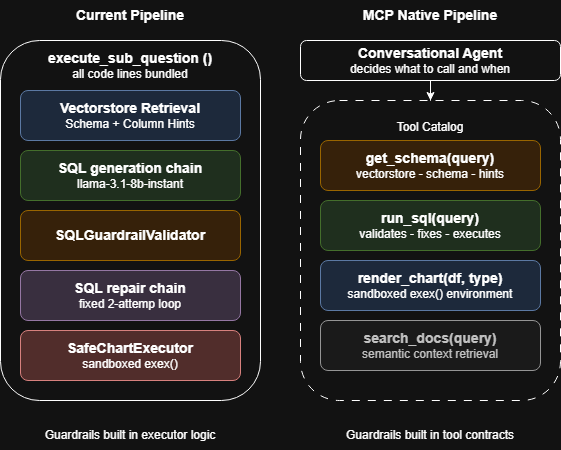

The diagram above was exported from draw.io. Its source (the exported page's mxGraphModel, read from the mxfile embedded in the PNG):
<mxGraphModel dx="1094" dy="631" grid="1" gridSize="10" guides="1" tooltips="1" connect="1" arrows="1" fold="1" page="1" pageScale="1" pageWidth="850" pageHeight="1100" math="0" shadow="0">
  <root>
    <mxCell id="0" />
    <mxCell id="1" parent="0" />
    <mxCell id="khp7O74IVLxsPCDnS7mc-1" parent="1" style="rounded=1;whiteSpace=wrap;html=1;" value="" vertex="1">
      <mxGeometry height="360" width="260" x="100" y="150" as="geometry" />
    </mxCell>
    <mxCell id="khp7O74IVLxsPCDnS7mc-2" parent="1" style="rounded=1;whiteSpace=wrap;html=1;dashed=1;dashPattern=8 8;" value="" vertex="1">
      <mxGeometry height="300" width="260" x="400" y="210" as="geometry" />
    </mxCell>
    <mxCell id="khp7O74IVLxsPCDnS7mc-3" parent="1" style="rounded=1;whiteSpace=wrap;html=1;fillColor=#dae8fc;strokeColor=#6c8ebf;" value="&lt;font style=&quot;font-size: 14px;&quot;&gt;&lt;b&gt;Vectorstore Retrieval&lt;/b&gt;&lt;/font&gt;&lt;div&gt;&lt;font&gt;Schema + Column Hints&lt;/font&gt;&lt;/div&gt;" vertex="1">
      <mxGeometry height="50" width="220" x="120" y="200" as="geometry" />
    </mxCell>
    <mxCell id="khp7O74IVLxsPCDnS7mc-4" parent="1" style="rounded=1;whiteSpace=wrap;html=1;fillColor=#f8cecc;strokeColor=#b85450;" value="&lt;span style=&quot;font-size: 14px;&quot;&gt;&lt;b&gt;SafeChartExecutor&lt;/b&gt;&lt;/span&gt;&lt;br&gt;&lt;div&gt;sandboxed exex()&lt;/div&gt;" vertex="1">
      <mxGeometry height="50" width="220" x="120" y="440" as="geometry" />
    </mxCell>
    <mxCell id="khp7O74IVLxsPCDnS7mc-5" parent="1" style="rounded=1;whiteSpace=wrap;html=1;fillColor=#e1d5e7;strokeColor=#9673a6;" value="&lt;span style=&quot;font-size: 14px;&quot;&gt;&lt;b&gt;SQL repair chain&lt;/b&gt;&lt;/span&gt;&lt;br&gt;&lt;div&gt;fixed 2-attemp loop&lt;/div&gt;" vertex="1">
      <mxGeometry height="50" width="220" x="120" y="380" as="geometry" />
    </mxCell>
    <mxCell id="khp7O74IVLxsPCDnS7mc-6" parent="1" style="rounded=1;whiteSpace=wrap;html=1;fillColor=#ffe6cc;strokeColor=#d79b00;" value="&lt;span style=&quot;font-size: 14px;&quot;&gt;&lt;b&gt;SQLGuardrailValidator&lt;/b&gt;&lt;/span&gt;" vertex="1">
      <mxGeometry height="50" width="220" x="120" y="320" as="geometry" />
    </mxCell>
    <mxCell id="khp7O74IVLxsPCDnS7mc-7" parent="1" style="rounded=1;whiteSpace=wrap;html=1;fillColor=#d5e8d4;strokeColor=#82b366;" value="&lt;span style=&quot;font-size: 14px;&quot;&gt;&lt;b&gt;SQL generation chain&lt;/b&gt;&lt;/span&gt;&lt;br&gt;&lt;div&gt;llama-3.1-8b-instant&lt;/div&gt;" vertex="1">
      <mxGeometry height="50" width="220" x="120" y="260" as="geometry" />
    </mxCell>
    <mxCell id="khp7O74IVLxsPCDnS7mc-8" parent="1" style="text;html=1;whiteSpace=wrap;strokeColor=none;fillColor=none;align=center;verticalAlign=middle;rounded=0;" value="&lt;font style=&quot;font-size: 14px;&quot;&gt;&lt;b&gt;execute_sub_question ()&lt;/b&gt;&lt;/font&gt;&lt;div&gt;&lt;font&gt;all code lines bundled&lt;/font&gt;&lt;/div&gt;" vertex="1">
      <mxGeometry height="30" width="180" x="140" y="160" as="geometry" />
    </mxCell>
    <mxCell id="khp7O74IVLxsPCDnS7mc-9" parent="1" style="text;html=1;whiteSpace=wrap;strokeColor=none;fillColor=none;align=center;verticalAlign=middle;rounded=0;" value="Guardrails built in executor logic" vertex="1">
      <mxGeometry height="30" width="220" x="120" y="530" as="geometry" />
    </mxCell>
    <mxCell id="khp7O74IVLxsPCDnS7mc-10" parent="1" style="text;html=1;whiteSpace=wrap;strokeColor=none;fillColor=none;align=center;verticalAlign=middle;rounded=0;fontStyle=1" value="&lt;font style=&quot;font-size: 14px;&quot;&gt;Current Pipeline&lt;/font&gt;" vertex="1">
      <mxGeometry height="30" width="120" x="170" y="110" as="geometry" />
    </mxCell>
    <mxCell id="khp7O74IVLxsPCDnS7mc-13" edge="1" parent="1" source="khp7O74IVLxsPCDnS7mc-11" style="edgeStyle=orthogonalEdgeStyle;rounded=0;orthogonalLoop=1;jettySize=auto;html=1;" target="khp7O74IVLxsPCDnS7mc-2" value="">
      <mxGeometry relative="1" as="geometry" />
    </mxCell>
    <mxCell id="khp7O74IVLxsPCDnS7mc-11" parent="1" style="rounded=1;whiteSpace=wrap;html=1;" value="&lt;span style=&quot;font-size: 14px;&quot;&gt;&lt;b&gt;Conversational Agent&lt;/b&gt;&lt;/span&gt;&lt;br&gt;&lt;div&gt;decides what to call and when&lt;/div&gt;" vertex="1">
      <mxGeometry height="40" width="260" x="400" y="150" as="geometry" />
    </mxCell>
    <mxCell id="khp7O74IVLxsPCDnS7mc-14" parent="1" style="text;html=1;whiteSpace=wrap;strokeColor=none;fillColor=none;align=center;verticalAlign=middle;rounded=0;" value="Tool Catalog" vertex="1">
      <mxGeometry height="30" width="100" x="480" y="222" as="geometry" />
    </mxCell>
    <mxCell id="khp7O74IVLxsPCDnS7mc-20" parent="1" style="rounded=1;whiteSpace=wrap;html=1;fillColor=#ffe6cc;strokeColor=#d79b00;" value="&lt;span style=&quot;font-size: 14px;&quot;&gt;&lt;b&gt;get_schema(query)&lt;/b&gt;&lt;/span&gt;&lt;br&gt;&lt;div&gt;vectorstore - schema - hints&lt;/div&gt;" vertex="1">
      <mxGeometry height="50" width="220" x="420" y="250" as="geometry" />
    </mxCell>
    <mxCell id="khp7O74IVLxsPCDnS7mc-21" parent="1" style="rounded=1;whiteSpace=wrap;html=1;fillColor=#d5e8d4;strokeColor=#82b366;" value="&lt;span style=&quot;font-size: 14px;&quot;&gt;&lt;b&gt;run_sql(query)&lt;/b&gt;&lt;/span&gt;&lt;br&gt;&lt;div&gt;validates - fixes - executes&lt;/div&gt;" vertex="1">
      <mxGeometry height="50" width="220" x="420" y="310" as="geometry" />
    </mxCell>
    <mxCell id="khp7O74IVLxsPCDnS7mc-22" parent="1" style="rounded=1;whiteSpace=wrap;html=1;fillColor=#dae8fc;strokeColor=#6c8ebf;" value="&lt;span style=&quot;font-size: 14px;&quot;&gt;&lt;b&gt;render_chart(df, type)&lt;/b&gt;&lt;/span&gt;&lt;br&gt;&lt;div&gt;sandboxed exex() environment&lt;/div&gt;" vertex="1">
      <mxGeometry height="50" width="220" x="420" y="370" as="geometry" />
    </mxCell>
    <mxCell id="khp7O74IVLxsPCDnS7mc-23" parent="1" style="rounded=1;whiteSpace=wrap;html=1;fillColor=#f5f5f5;strokeColor=#666666;fontColor=#333333;" value="&lt;span style=&quot;font-size: 14px;&quot;&gt;&lt;b&gt;search_docs(query)&lt;/b&gt;&lt;/span&gt;&lt;br&gt;&lt;div&gt;semantic context retrieval&lt;/div&gt;" vertex="1">
      <mxGeometry height="50" width="220" x="420" y="430" as="geometry" />
    </mxCell>
    <mxCell id="khp7O74IVLxsPCDnS7mc-24" parent="1" style="text;html=1;whiteSpace=wrap;strokeColor=none;fillColor=none;align=center;verticalAlign=middle;rounded=0;" value="Guardrails built in tool contracts" vertex="1">
      <mxGeometry height="30" width="220" x="420" y="530" as="geometry" />
    </mxCell>
    <mxCell id="khp7O74IVLxsPCDnS7mc-25" parent="1" style="text;html=1;whiteSpace=wrap;strokeColor=none;fillColor=none;align=center;verticalAlign=middle;rounded=0;fontStyle=1" value="&lt;font style=&quot;font-size: 14px;&quot;&gt;MCP Native Pipeline&lt;/font&gt;" vertex="1">
      <mxGeometry height="30" width="160" x="450" y="110" as="geometry" />
    </mxCell>
  </root>
</mxGraphModel>